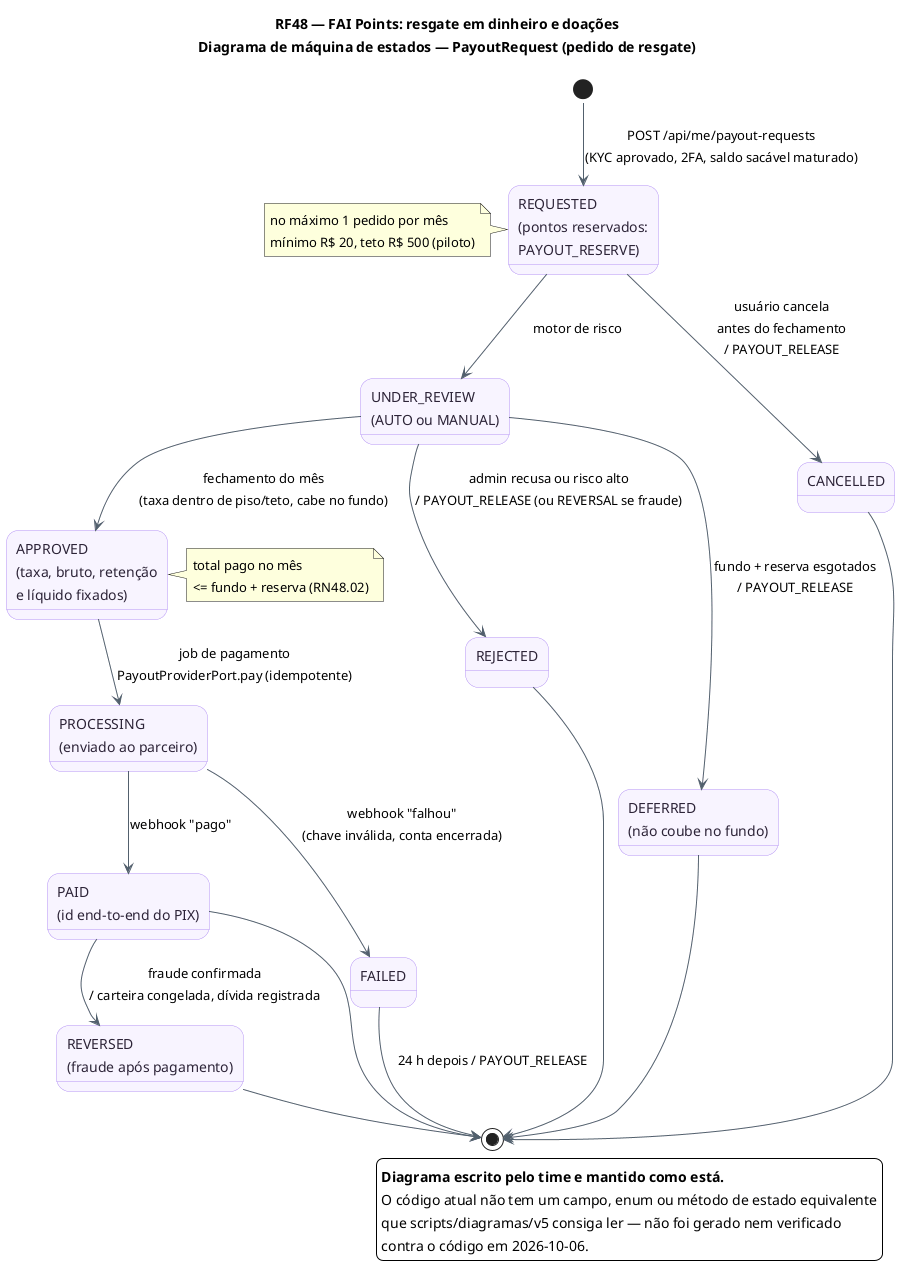

The diagram above was rendered by PlantUML. Its source (embedded in the PNG):
@startuml RF48_MaquinaDeEstados_Resgate
!pragma layout smetana
title RF48 — FAI Points: resgate em dinheiro e doações\nDiagrama de máquina de estados — PayoutRequest (pedido de resgate)
skinparam backgroundColor #FFFFFF
skinparam state {
  BackgroundColor #F8F4FF
  BorderColor #B695F5
  FontColor #2D2438
  ArrowColor #52606D
}
state "REQUESTED\n(pontos reservados:\nPAYOUT_RESERVE)" as REQ
state "UNDER_REVIEW\n(AUTO ou MANUAL)" as REV
state "APPROVED\n(taxa, bruto, retenção\ne líquido fixados)" as APR
state "PROCESSING\n(enviado ao parceiro)" as PRO
state "PAID\n(id end-to-end do PIX)" as PAID
state "REJECTED" as REJ
state "DEFERRED\n(não coube no fundo)" as DEF
state "FAILED" as FAIL
state "CANCELLED" as CAN
state "REVERSED\n(fraude após pagamento)" as REVD

[*] --> REQ : POST /api/me/payout-requests\n(KYC aprovado, 2FA, saldo sacável maturado)
REQ --> CAN : usuário cancela\nantes do fechamento\n/ PAYOUT_RELEASE
REQ --> REV : motor de risco
REV --> APR : fechamento do mês\n(taxa dentro de piso/teto, cabe no fundo)
REV --> DEF : fundo + reserva esgotados\n/ PAYOUT_RELEASE
REV --> REJ : admin recusa ou risco alto\n/ PAYOUT_RELEASE (ou REVERSAL se fraude)
APR --> PRO : job de pagamento\nPayoutProviderPort.pay (idempotente)
PRO --> PAID : webhook "pago"
PRO --> FAIL : webhook "falhou"\n(chave inválida, conta encerrada)
FAIL --> [*] : 24 h depois / PAYOUT_RELEASE
PAID --> REVD : fraude confirmada\n/ carteira congelada, dívida registrada
PAID --> [*]
REVD --> [*]
REJ --> [*]
DEF --> [*]
CAN --> [*]
note right of APR : total pago no mês\n<= fundo + reserva (RN48.02)
note left of REQ : no máximo 1 pedido por mês\nmínimo R$ 20, teto R$ 500 (piloto)
' v5: diagrama do time mantido (sem alvo no código)
legend bottom right
  <b>Diagrama escrito pelo time e mantido como está.</b>
  O código atual não tem um campo, enum ou método de estado equivalente
  que scripts/diagramas/v5 consiga ler — não foi gerado nem verificado
  contra o código em 2026-10-06.
endlegend
@enduml